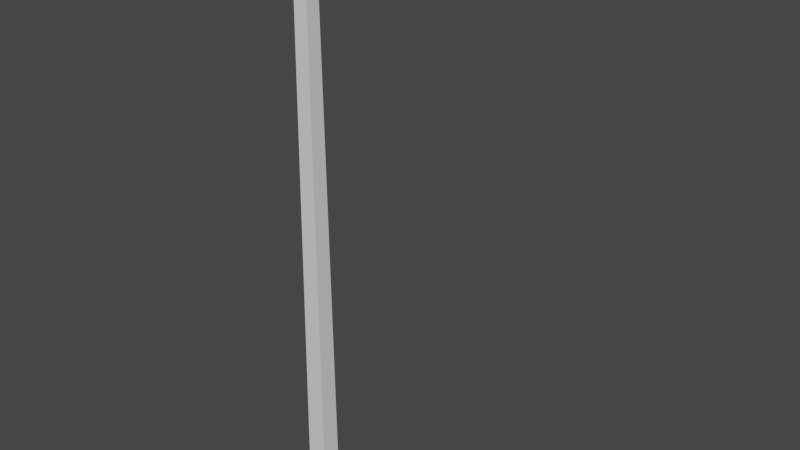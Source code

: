 # Source: Random_Pole.blend  (saved by Blender 2.92.15; exported with 4.5.12 LTS)
import bpy
from mathutils import Matrix  # noqa: F401  (used for matrix-valued properties, if any)

bpy.ops.wm.read_factory_settings(use_empty=True)
scene = bpy.context.scene
scene.name = 'Scene'

# ---- collections
col_collection = bpy.data.collections.new('Collection'); scene.collection.children.link(col_collection)

# ---- materials (node trees are filled in below, after node groups)
mat_material = bpy.data.materials.new('Material')
mat_material.alpha_threshold = 0.0
mat_material.use_transparent_shadow = False
mat_material.line_color = (0.0, 0.0, 0.0, 1.0)

# ---- material node trees
mat_material.use_nodes = True; mat_material.node_tree.nodes.clear()
_N = mat_material.node_tree.nodes; _L = mat_material.node_tree.links
n0 = _N.new('ShaderNodeOutputMaterial'); n0.name = 'Material Output'; n0.location = (300, 300)
n1 = _N.new('ShaderNodeBsdfPrincipled'); n1.name = 'Principled BSDF'; n1.location = (10, 300)
n1.distribution = 'GGX'
n1.subsurface_method = 'BURLEY'
n1.inputs[2].default_value = 0.4
n1.inputs[3].default_value = 1.45
n1.inputs[27].default_value = (0.0, 0.0, 0.0, 1.0)
n1.inputs[28].default_value = 1.0
_L.new(n1.outputs[0], n0.inputs[0])
n0.is_active_output = True

# ---- world
world_world = bpy.data.worlds.new('World'); scene.world = world_world
world_world.use_nodes = True; world_world.node_tree.nodes.clear()
_N = world_world.node_tree.nodes; _L = world_world.node_tree.links
n0 = _N.new('ShaderNodeOutputWorld'); n0.name = 'World Output'; n0.location = (300, 300)
n1 = _N.new('ShaderNodeBackground'); n1.name = 'Background'; n1.location = (10, 300)
n1.inputs[0].default_value = (0.05088, 0.05088, 0.05088, 1.0)
_L.new(n1.outputs[0], n0.inputs[0])
n0.is_active_output = True
world_world.color = (0.05088, 0.05088, 0.05088)
world_world.use_sun_shadow = False
world_world.sun_shadow_jitter_overblur = 0.0

# ---- meshes
me_cube = bpy.data.meshes.new('Cube')
me_cube.from_pydata([(0.5143, 0.5143, 42.32), (0.7681, 0.7681, -1.0), (0.5143, -0.5143, 42.32), (0.7681, -0.7681, -1.0), (-0.5143, 0.5143, 42.32), (-0.7681, 0.7681, -1.0), (-0.5143, -0.5143, 42.32), (-0.7681, -0.7681, -1.0), (0.3692, 0.4786, 43.02), (0.3692, -0.55, 43.02), (-0.6594, 0.4786, 43.02), (-0.6594, -0.55, 43.02), (-1.776, 19.66, 43.36), (0.1381, 19.66, 43.36), (-2.046, 19.6, 44.65), (-0.132, 19.6, 44.65), (-0.5124, 13.91, 44.06), (-1.541, 13.91, 44.06), (-0.3672, 13.95, 43.37), (-1.396, 13.95, 43.37), (-0.132, 13.9, 44.36), (-2.046, 13.9, 44.36), (0.1381, 13.97, 43.07), (-1.776, 13.97, 43.07)], [], [(4, 6, 11, 10), (3, 2, 6, 7), (7, 6, 4, 5), (5, 1, 3, 7), (1, 0, 2, 3), (5, 4, 0, 1), (8, 10, 11, 9), (2, 0, 8, 9), (14, 15, 13, 12), (6, 2, 9, 11), (22, 23, 12, 13), (21, 20, 15, 14), (23, 21, 14, 12), (20, 22, 13, 15), (4, 10, 17, 19), (0, 4, 19, 18), (8, 0, 18, 16), (10, 8, 16, 17), (16, 18, 22, 20), (19, 17, 21, 23), (17, 16, 20, 21), (18, 19, 23, 22)])
_uv = me_cube.uv_layers.new(name='UVMap')
_uv.uv.foreach_set('vector', [0.625, 0.25, 0.625, 0.0, 0.625, 0.0, 0.625, 0.25, 0.375, 0.75, 0.625, 0.75, 0.625, 1.0, 0.375, 1.0, 0.375, 0.0, 0.625, 0.0, 0.625, 0.25, 0.375, 0.25, 0.125, 0.5, 0.375, 0.5, 0.375, 0.75, 0.125, 0.75, 0.375, 0.5, 0.625, 0.5, 0.625, 0.75, 0.375, 0.75, 0.375, 0.25, 0.625, 0.25, 0.625, 0.5, 0.375, 0.5, 0.625, 0.5, 0.875, 0.5, 0.875, 0.75, 0.625, 0.75, 0.625, 0.75, 0.625, 0.5, 0.625, 0.5, 0.625, 0.75, 0.875, 0.5, 0.625, 0.5, 0.625, 0.5, 0.625, 0.25, 0.625, 1.0, 0.625, 0.75, 0.625, 0.75, 0.625, 1.0, 0.625, 0.5, 0.625, 0.25, 0.625, 0.25, 0.625, 0.5, 0.875, 0.5, 0.625, 0.5, 0.625, 0.5, 0.875, 0.5, 0.625, 0.25, 0.625, 0.25, 0.625, 0.25, 0.625, 0.25, 0.625, 0.5, 0.625, 0.5, 0.625, 0.5, 0.625, 0.5, 0.625, 0.25, 0.625, 0.25, 0.625, 0.25, 0.625, 0.25, 0.625, 0.5, 0.625, 0.25, 0.625, 0.25, 0.625, 0.5, 0.625, 0.5, 0.625, 0.5, 0.625, 0.5, 0.625, 0.5, 0.875, 0.5, 0.625, 0.5, 0.625, 0.5, 0.875, 0.5, 0.625, 0.5, 0.625, 0.5, 0.625, 0.5, 0.625, 0.5, 0.625, 0.25, 0.625, 0.25, 0.625, 0.25, 0.625, 0.25, 0.875, 0.5, 0.625, 0.5, 0.625, 0.5, 0.875, 0.5, 0.625, 0.5, 0.625, 0.25, 0.625, 0.25, 0.625, 0.5])
me_cube.materials.append(mat_material)
me_cube.use_remesh_preserve_volume = False
me_cube.use_remesh_preserve_attributes = False
me_cube.use_mirror_vertex_groups = False
me_cube.update()

# ---- objects
ob_cube = bpy.data.objects.new('Cube', me_cube)

# ---- transforms, parenting, visibility, modifiers, constraints
ob_cube.location = (0.0, 0.0, 0.0)
ob_cube.lock_rotations_4d = False
ob_cube.empty_display_type = 'ARROWS'
ob_cube.lineart.crease_threshold = 0.0

# ---- collection membership
col_collection.objects.link(ob_cube)

# ---- scene / render settings (as saved in the file)
scene.frame_start = 1; scene.frame_end = 250; scene.frame_set(1)
scene.render.engine = 'BLENDER_EEVEE_NEXT'
scene.cycles.use_denoising = False
scene.cycles.samples = 128
scene.cycles.sampling_pattern = 'TABULATED_SOBOL'
scene.cycles.use_adaptive_sampling = False
scene.cycles.use_light_tree = False
scene.view_settings.view_transform = 'Filmic'
bpy.context.view_layer.update()

# ---- added for rendering (the .blend has no active camera and no usable light): camera, sun
cam_auto = bpy.data.cameras.new('AutoCamera')
cam_auto.lens = 50.0
cam_auto.sensor_width = 36.0
cam_auto.clip_end = 1000.0
ob_auto_camera = bpy.data.objects.new('AutoCamera', cam_auto)
scene.collection.objects.link(ob_auto_camera)
ob_auto_camera.location = (45.7121, -46.173, 58.9081)
ob_auto_camera.rotation_euler = (1.09748, -7.21219e-08, 0.694738)
scene.camera = ob_auto_camera
light_auto_sun = bpy.data.lights.new('AutoSun', 'SUN')
light_auto_sun.energy = 3.0
light_auto_sun.angle = 0.0523599
ob_auto_sun = bpy.data.objects.new('AutoSun', light_auto_sun)
scene.collection.objects.link(ob_auto_sun)
ob_auto_sun.rotation_euler = (0.872665, 0.174533, 0.523599)
bpy.context.view_layer.update()
